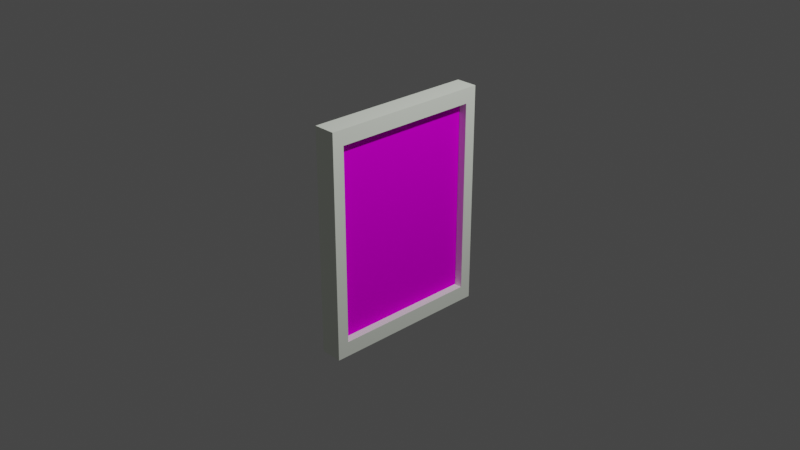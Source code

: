 # Source: quadro1.blend  (saved by Blender 2.92.15; exported with 4.5.12 LTS)
import bpy
from mathutils import Matrix  # noqa: F401  (used for matrix-valued properties, if any)

bpy.ops.wm.read_factory_settings(use_empty=True)
scene = bpy.context.scene
scene.name = 'Scene'

# ---- collections
col_collection = bpy.data.collections.new('Collection'); scene.collection.children.link(col_collection)

# ---- images (referenced by path relative to the original .blend; pixels are not part of the script)
import os
ASSET_DIR = os.environ.get("B2B_ASSET_DIR", "")  # directory of the original .blend (textures are referenced by path, not embedded)
HERE = os.path.dirname(os.path.abspath(__file__))  # packed textures are extracted next to this script under _unpacked/

def load_image(name, relpath, width, height, colorspace="sRGB"):
    """Load a texture the original file referenced (path relative to the .blend, or extracted next to this script)."""
    p = next((c for c in (os.path.join(HERE, relpath), os.path.join(ASSET_DIR, relpath)) if relpath and os.path.exists(c)), "")
    if p:
        img = bpy.data.images.load(p, check_existing=True)
        img.name = name
    else:  # same state as the original file: an image datablock whose file is absent (Cycles renders it pink)
        img = bpy.data.images.new(name, width, height)
        img.source = "FILE"
        img.filepath = "//" + (relpath or name)
    img.colorspace_settings.name = colorspace
    return img
img_quadro1_jpg = load_image('quadro1.jpg', 'Imagens/quadro1.jpg', 1024, 1024, 'sRGB')

# ---- materials (node trees are filled in below, after node groups)
mat_material = bpy.data.materials.new('Material')
mat_material.alpha_threshold = 0.0
mat_material.use_transparent_shadow = False
mat_material.line_color = (0.0, 0.0, 0.0, 1.0)
mat_fundo = bpy.data.materials.new('fundo')
mat_fundo.alpha_threshold = 0.0
mat_fundo.use_transparent_shadow = False
mat_fundo.line_color = (0.0, 0.0, 0.0, 1.0)

# ---- material node trees
mat_material.use_nodes = True; mat_material.node_tree.nodes.clear()
_N = mat_material.node_tree.nodes; _L = mat_material.node_tree.links
n0 = _N.new('ShaderNodeOutputMaterial'); n0.name = 'Material Output'; n0.location = (300, 300)
n1 = _N.new('ShaderNodeBsdfPrincipled'); n1.name = 'Principled BSDF'; n1.location = (10, 300)
n1.distribution = 'GGX'
n1.subsurface_method = 'BURLEY'
n1.inputs[0].default_value = (0.945, 1.0, 0.8917, 1.0)
n1.inputs[2].default_value = 0.72
n1.inputs[3].default_value = 1.45
n1.inputs[13].default_value = 0.0
n1.inputs[27].default_value = (0.0, 0.0, 0.0, 1.0)
n1.inputs[28].default_value = 1.0
_L.new(n1.outputs[0], n0.inputs[0])
n0.is_active_output = True
mat_fundo.use_nodes = True; mat_fundo.node_tree.nodes.clear()
_N = mat_fundo.node_tree.nodes; _L = mat_fundo.node_tree.links
n0 = _N.new('ShaderNodeOutputMaterial'); n0.name = 'Material Output'; n0.location = (300, 300)
n1 = _N.new('ShaderNodeBsdfPrincipled'); n1.name = 'Principled BSDF'; n1.location = (10, 300)
n1.distribution = 'GGX'
n1.subsurface_method = 'BURLEY'
n1.inputs[2].default_value = 0.4
n1.inputs[3].default_value = 1.45
n1.inputs[13].default_value = 0.0
n1.inputs[27].default_value = (0.0, 0.0, 0.0, 1.0)
n1.inputs[28].default_value = 1.0
n2 = _N.new('ShaderNodeTexImage'); n2.name = 'Image Texture'; n2.location = (-320, 224)
n2.image = img_quadro1_jpg
n3 = _N.new('ShaderNodeTexCoord'); n3.name = 'Texture Coordinate'; n3.location = (-761, 285)
n4 = _N.new('ShaderNodeMapping'); n4.name = 'Mapping'; n4.location = (-507, 309)
n4.inputs[1].default_value = (0.2, 1.1, 0.0)
n4.inputs[2].default_value = (0.0, 0.0, 1.571)
n4.inputs[3].default_value = (2.6, 2.5, -1.8)
_L.new(n1.outputs[0], n0.inputs[0])
_L.new(n2.outputs[0], n1.inputs[0])
_L.new(n4.outputs[0], n2.inputs[0])
_L.new(n3.outputs[2], n4.inputs[0])
n0.is_active_output = True

# ---- world
world_world = bpy.data.worlds.new('World'); scene.world = world_world
world_world.use_nodes = True; world_world.node_tree.nodes.clear()
_N = world_world.node_tree.nodes; _L = world_world.node_tree.links
n0 = _N.new('ShaderNodeOutputWorld'); n0.name = 'World Output'; n0.location = (300, 300)
n1 = _N.new('ShaderNodeBackground'); n1.name = 'Background'; n1.location = (10, 300)
n1.inputs[0].default_value = (0.05088, 0.05088, 0.05088, 1.0)
_L.new(n1.outputs[0], n0.inputs[0])
n0.is_active_output = True
world_world.color = (0.05088, 0.05088, 0.05088)
world_world.use_sun_shadow = False
world_world.sun_shadow_jitter_overblur = 0.0

# ---- cameras
cam_camera = bpy.data.cameras.new('Camera')
cam_camera.clip_end = 100.0
cam_camera.ortho_scale = 7.314

# ---- lights
light_light = bpy.data.lights.new('Light', 'POINT')
light_light.transmission_factor = 0.0
light_light.energy = 1000.0
light_light.shadow_soft_size = 0.1
light_light.shadow_maximum_resolution = 0.006
light_light.use_absolute_resolution = True

# ---- meshes
me_cube = bpy.data.meshes.new('Cube')
me_cube.from_pydata([(1.0, 1.0, 1.0), (1.0, 1.0, -1.0), (1.0, -1.0, 1.0), (1.0, -1.0, -1.0), (-1.0, 1.0, 1.0), (-1.0, 1.0, -1.0), (-1.0, -1.0, 1.0), (-1.0, -1.0, -1.0), (1.0, 1.0, 1.0), (1.0, 1.0, -1.0), (1.0, -1.0, 1.0), (1.0, -1.0, -1.0), (1.0, 0.8661, 0.8661), (1.0, 0.8661, -0.8661), (1.0, -0.8661, 0.8661), (1.0, -0.8661, -0.8661), (0.2502, 0.8661, 0.8661), (0.2502, 0.8661, -0.8661), (0.2502, -0.8661, 0.8661), (0.2502, -0.8661, -0.8661)], [], [(0, 4, 6, 2), (3, 2, 6, 7), (7, 6, 4, 5), (5, 1, 3, 7), (2, 3, 11, 10), (5, 4, 0, 1), (11, 9, 13, 15), (1, 0, 8, 9), (3, 1, 9, 11), (0, 2, 10, 8), (12, 14, 18, 16), (10, 11, 15, 14), (8, 10, 14, 12), (9, 8, 12, 13), (13, 12, 16, 17), (15, 13, 17, 19), (14, 15, 19, 18)])
_uv = me_cube.uv_layers.new(name='UVMap')
_uv.uv.foreach_set('vector', [0.625, 0.5, 0.875, 0.5, 0.875, 0.75, 0.625, 0.75, 0.375, 0.75, 0.625, 0.75, 0.625, 1.0, 0.375, 1.0, 0.375, 0.0, 0.625, 0.0, 0.625, 0.25, 0.375, 0.25, 0.125, 0.5, 0.375, 0.5, 0.375, 0.75, 0.125, 0.75, 0.625, 0.75, 0.375, 0.75, 0.375, 0.75, 0.625, 0.75, 0.375, 0.25, 0.625, 0.25, 0.625, 0.5, 0.375, 0.5, 0.375, 0.75, 0.375, 0.5, 0.375, 0.5, 0.375, 0.75, 0.375, 0.5, 0.625, 0.5, 0.625, 0.5, 0.375, 0.5, 0.375, 0.75, 0.375, 0.5, 0.375, 0.5, 0.375, 0.75, 0.625, 0.5, 0.625, 0.75, 0.625, 0.75, 0.625, 0.5, 0.625, 0.5, 0.625, 0.75, 0.625, 0.75, 0.625, 0.5, 0.625, 0.75, 0.375, 0.75, 0.375, 0.75, 0.625, 0.75, 0.625, 0.5, 0.625, 0.75, 0.625, 0.75, 0.625, 0.5, 0.375, 0.5, 0.625, 0.5, 0.625, 0.5, 0.375, 0.5, 0.375, 0.5, 0.625, 0.5, 0.625, 0.5, 0.375, 0.5, 0.375, 0.75, 0.375, 0.5, 0.375, 0.5, 0.375, 0.75, 0.625, 0.75, 0.375, 0.75, 0.375, 0.75, 0.625, 0.75])
me_cube.materials.append(mat_material)
me_cube.use_remesh_preserve_volume = False
me_cube.use_remesh_preserve_attributes = False
me_cube.use_mirror_vertex_groups = False
me_cube.update()
me_cube_001 = bpy.data.meshes.new('Cube.001')
me_cube_001.from_pydata([(0.2502, 0.8661, 0.8661), (0.2502, 0.8661, -0.8661), (0.2502, -0.8661, 0.8661), (0.2502, -0.8661, -0.8661)], [], [(1, 0, 2, 3)])
_uv = me_cube_001.uv_layers.new(name='UVMap')
_uv.uv.foreach_set('vector', [0.375, 0.5, 0.625, 0.5, 0.625, 0.75, 0.375, 0.75])
me_cube_001.materials.append(mat_fundo)
me_cube_001.use_remesh_preserve_volume = False
me_cube_001.use_remesh_preserve_attributes = False
me_cube_001.use_mirror_vertex_groups = False
me_cube_001.update()

# ---- objects
ob_cube = bpy.data.objects.new('Cube', me_cube)
ob_light = bpy.data.objects.new('Light', light_light)
ob_camera = bpy.data.objects.new('Camera', cam_camera)
ob_cube_001 = bpy.data.objects.new('Cube.001', me_cube_001)

# ---- transforms, parenting, visibility, modifiers, constraints
ob_cube.location = (0.0, 0.0, 0.0)
ob_cube.scale = (0.1205, 0.9417, 1.226)
ob_cube.lock_rotations_4d = False
ob_cube.empty_display_type = 'ARROWS'
ob_cube.lineart.crease_threshold = 0.0
ob_light.location = (4.076, 1.005, 5.904)
ob_light.rotation_euler = (0.6503, 0.05522, 1.866)
ob_light.lock_rotations_4d = False
ob_light.empty_display_type = 'ARROWS'
ob_light.color = (0.0, 0.0, 0.0, 0.0)
ob_light.lineart.crease_threshold = 0.0
ob_camera.location = (7.359, -6.926, 4.958)
ob_camera.rotation_euler = (1.109, 0.0, 0.8149)
ob_camera.lock_rotations_4d = False
ob_camera.empty_display_type = 'ARROWS'
ob_camera.color = (0.0, 0.0, 0.0, 0.0)
ob_camera.display_type = 'WIRE'
ob_camera.lineart.crease_threshold = 0.0
ob_cube_001.location = (0.0, 0.0, 0.0)
ob_cube_001.scale = (0.1205, 0.9417, 1.226)
ob_cube_001.lock_rotations_4d = False
ob_cube_001.empty_display_type = 'ARROWS'
ob_cube_001.lineart.crease_threshold = 0.0

# ---- collection membership
col_collection.objects.link(ob_cube)
col_collection.objects.link(ob_light)
col_collection.objects.link(ob_camera)
col_collection.objects.link(ob_cube_001)

# ---- scene / render settings (as saved in the file)
scene.camera = ob_camera
scene.frame_start = 1; scene.frame_end = 250; scene.frame_set(1)
scene.render.engine = 'BLENDER_EEVEE_NEXT'
scene.cycles.use_denoising = False
scene.cycles.samples = 128
scene.cycles.sampling_pattern = 'TABULATED_SOBOL'
scene.cycles.use_adaptive_sampling = False
scene.cycles.use_light_tree = False
scene.view_settings.view_transform = 'Filmic'
bpy.context.view_layer.update()
